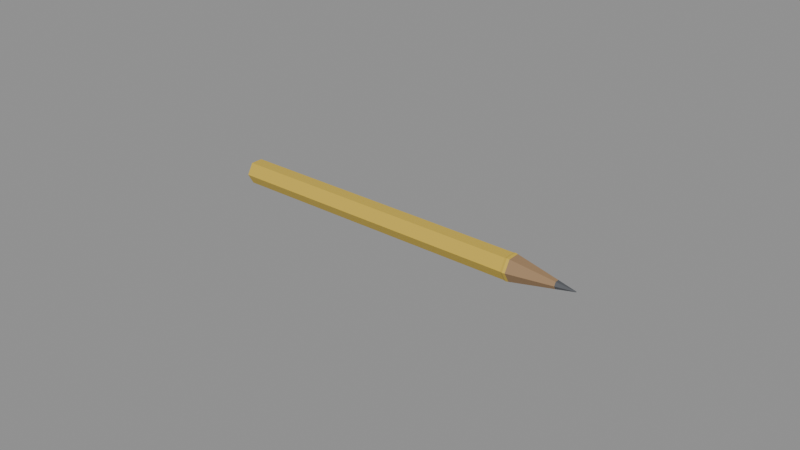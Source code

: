 # Source: pencil_stub.blend  (saved by Blender 4.0.36; exported with 4.5.12 LTS)
import bpy
from mathutils import Matrix  # noqa: F401  (used for matrix-valued properties, if any)

bpy.ops.wm.read_factory_settings(use_empty=True)
scene = bpy.context.scene
scene.name = 'Scene'

# ---- materials (node trees are filled in below, after node groups)
mat_prop_pencil_stub_plastic_yellow = bpy.data.materials.new('Prop_pencil_stub_plastic_yellow')
mat_prop_pencil_stub_plastic_yellow.use_transparent_shadow = False
mat_prop_pencil_stub_plastic_yellow.diffuse_color = (0.64, 0.45, 0.06, 1.0)
mat_prop_pencil_stub_wood = bpy.data.materials.new('Prop_pencil_stub_wood')
mat_prop_pencil_stub_wood.use_transparent_shadow = False
mat_prop_pencil_stub_wood.diffuse_color = (0.33, 0.205, 0.105, 1.0)
mat_prop_pencil_stub_metal_dark = bpy.data.materials.new('Prop_pencil_stub_metal_dark')
mat_prop_pencil_stub_metal_dark.use_transparent_shadow = False
mat_prop_pencil_stub_metal_dark.diffuse_color = (0.09, 0.095, 0.105, 1.0)

# ---- material node trees
mat_prop_pencil_stub_plastic_yellow.use_nodes = True; mat_prop_pencil_stub_plastic_yellow.node_tree.nodes.clear()
_N = mat_prop_pencil_stub_plastic_yellow.node_tree.nodes; _L = mat_prop_pencil_stub_plastic_yellow.node_tree.links
n0 = _N.new('ShaderNodeBsdfPrincipled'); n0.name = 'Principled BSDF'; n0.location = (10, 300)
n0.inputs[0].default_value = (0.64, 0.45, 0.06, 1.0)
n0.inputs[2].default_value = 0.48
n0.inputs[3].default_value = 1.45
n1 = _N.new('ShaderNodeOutputMaterial'); n1.name = 'Material Output'; n1.location = (300, 300)
_L.new(n0.outputs[0], n1.inputs[0])
n1.is_active_output = True
mat_prop_pencil_stub_wood.use_nodes = True; mat_prop_pencil_stub_wood.node_tree.nodes.clear()
_N = mat_prop_pencil_stub_wood.node_tree.nodes; _L = mat_prop_pencil_stub_wood.node_tree.links
n0 = _N.new('ShaderNodeBsdfPrincipled'); n0.name = 'Principled BSDF'; n0.location = (10, 300)
n0.inputs[0].default_value = (0.33, 0.205, 0.105, 1.0)
n0.inputs[2].default_value = 0.72
n0.inputs[3].default_value = 1.45
n1 = _N.new('ShaderNodeOutputMaterial'); n1.name = 'Material Output'; n1.location = (300, 300)
_L.new(n0.outputs[0], n1.inputs[0])
n1.is_active_output = True
mat_prop_pencil_stub_metal_dark.use_nodes = True; mat_prop_pencil_stub_metal_dark.node_tree.nodes.clear()
_N = mat_prop_pencil_stub_metal_dark.node_tree.nodes; _L = mat_prop_pencil_stub_metal_dark.node_tree.links
n0 = _N.new('ShaderNodeBsdfPrincipled'); n0.name = 'Principled BSDF'; n0.location = (10, 300)
n0.inputs[0].default_value = (0.09, 0.095, 0.105, 1.0)
n0.inputs[2].default_value = 0.55
n0.inputs[3].default_value = 1.45
n1 = _N.new('ShaderNodeOutputMaterial'); n1.name = 'Material Output'; n1.location = (300, 300)
_L.new(n0.outputs[0], n1.inputs[0])
n1.is_active_output = True

# ---- meshes
me_pencil_stub_mesh = bpy.data.meshes.new('pencil_stub_Mesh')
me_pencil_stub_mesh.from_pydata([(-0.06, -0.002, 0.003464), (-0.06, -0.004, 2.328e-10), (-0.06, -0.002, -0.003464), (-0.06, 0.002, -0.003464), (-0.06, 0.004, 0.0), (-0.06, 0.002, 0.003464), (0.0385, -0.002, 0.003464), (0.0385, -0.004, 2.328e-10), (0.0385, -0.002, -0.003464), (0.0385, 0.002, -0.003464), (0.0385, 0.004, 0.0), (0.0385, 0.002, 0.003464), (0.0392, -0.002075, 0.003594), (0.0392, -0.00415, 0.0), (0.0392, -0.002075, -0.003594), (0.0392, 0.002075, -0.003594), (0.0392, 0.00415, 0.0), (0.0392, 0.002075, 0.003594), (0.04, -0.002, 0.003464), (0.04, -0.004, 2.328e-10), (0.04, -0.002, -0.003464), (0.04, 0.002, -0.003464), (0.04, 0.004, 0.0), (0.04, 0.002, 0.003464), (0.054, -0.00065, 0.001126), (0.054, -0.0013, 0.0), (0.054, -0.00065, -0.001126), (0.054, 0.00065, -0.001126), (0.054, 0.0013, 0.0), (0.054, 0.00065, 0.001126), (0.06, -6e-05, 0.0001039), (0.06, -0.00012, 0.0), (0.06, -6e-05, -0.0001039), (0.06, 6e-05, -0.0001039), (0.06, 0.00012, 0.0), (0.06, 6e-05, 0.0001039), (-0.06, 0.0, 0.0), (0.06, 0.0, 0.0)], [], [(0, 7, 6), (1, 8, 7), (2, 9, 8), (3, 10, 9), (4, 11, 10), (5, 6, 11), (6, 13, 12), (7, 14, 13), (8, 15, 14), (9, 16, 15), (10, 17, 16), (11, 12, 17), (12, 19, 18), (13, 20, 19), (14, 21, 20), (15, 22, 21), (16, 23, 22), (17, 18, 23), (18, 25, 24), (19, 26, 25), (20, 27, 26), (21, 28, 27), (22, 29, 28), (23, 24, 29), (24, 31, 30), (25, 32, 31), (26, 33, 32), (27, 34, 33), (28, 35, 34), (29, 30, 35), (1, 0, 36), (2, 1, 36), (3, 2, 36), (4, 3, 36), (5, 4, 36), (0, 5, 36), (30, 31, 37), (31, 32, 37), (32, 33, 37), (33, 34, 37), (34, 35, 37), (35, 30, 37), (0, 1, 7), (1, 2, 8), (2, 3, 9), (3, 4, 10), (4, 5, 11), (5, 0, 6), (6, 7, 13), (7, 8, 14), (8, 9, 15), (9, 10, 16), (10, 11, 17), (11, 6, 12), (12, 13, 19), (13, 14, 20), (14, 15, 21), (15, 16, 22), (16, 17, 23), (17, 12, 18), (18, 19, 25), (19, 20, 26), (20, 21, 27), (21, 22, 28), (22, 23, 29), (23, 18, 24), (24, 25, 31), (25, 26, 32), (26, 27, 33), (27, 28, 34), (28, 29, 35), (29, 24, 30)])
me_pencil_stub_mesh.polygons.foreach_set('material_index', [0, 0, 0, 0, 0, 0, 0, 0, 0, 0, 0, 0, 0, 0, 0, 0, 0, 0, 1, 1, 1, 1, 1, 1, 2, 2, 2, 2, 2, 2, 0, 0, 0, 0, 0, 0, 2, 2, 2, 2, 2, 2, 0, 0, 0, 0, 0, 0, 0, 0, 0, 0, 0, 0, 0, 0, 0, 0, 0, 0, 1, 1, 1, 1, 1, 1, 2, 2, 2, 2, 2, 2])
me_pencil_stub_mesh.materials.append(mat_prop_pencil_stub_plastic_yellow)
me_pencil_stub_mesh.materials.append(mat_prop_pencil_stub_wood)
me_pencil_stub_mesh.materials.append(mat_prop_pencil_stub_metal_dark)
me_pencil_stub_mesh.update()

# ---- objects
ob_pencil_stub = bpy.data.objects.new('pencil_stub', me_pencil_stub_mesh)

# ---- transforms, parenting, visibility, modifiers, constraints
ob_pencil_stub.location = (0.0, 0.0, 0.0)

# ---- collection membership
scene.collection.objects.link(ob_pencil_stub)

# ---- scene / render settings (as saved in the file)
scene.frame_start = 1; scene.frame_end = 250; scene.frame_set(1)
scene.render.engine = 'BLENDER_EEVEE_NEXT'
scene.cycles.sampling_pattern = 'TABULATED_SOBOL'
bpy.context.view_layer.update()

# ---- added for rendering (the .blend has no active camera and no usable light): camera, sun + grey world if the file has none
cam_auto = bpy.data.cameras.new('AutoCamera')
cam_auto.lens = 50.0
cam_auto.sensor_width = 36.0
cam_auto.clip_end = 1000.0
ob_auto_camera = bpy.data.objects.new('AutoCamera', cam_auto)
scene.collection.objects.link(ob_auto_camera)
ob_auto_camera.location = (0.185045, -0.222054, 0.148036)
ob_auto_camera.rotation_euler = (1.09748, -7.21219e-08, 0.694738)
scene.camera = ob_auto_camera
light_auto_sun = bpy.data.lights.new('AutoSun', 'SUN')
light_auto_sun.energy = 3.0
light_auto_sun.angle = 0.0523599
ob_auto_sun = bpy.data.objects.new('AutoSun', light_auto_sun)
scene.collection.objects.link(ob_auto_sun)
ob_auto_sun.rotation_euler = (0.872665, 0.174533, 0.523599)
if scene.world is None:
    world_auto = bpy.data.worlds.new('AutoWorld')
    world_auto.color = (0.3, 0.3, 0.3)
    scene.world = world_auto
bpy.context.view_layer.update()
